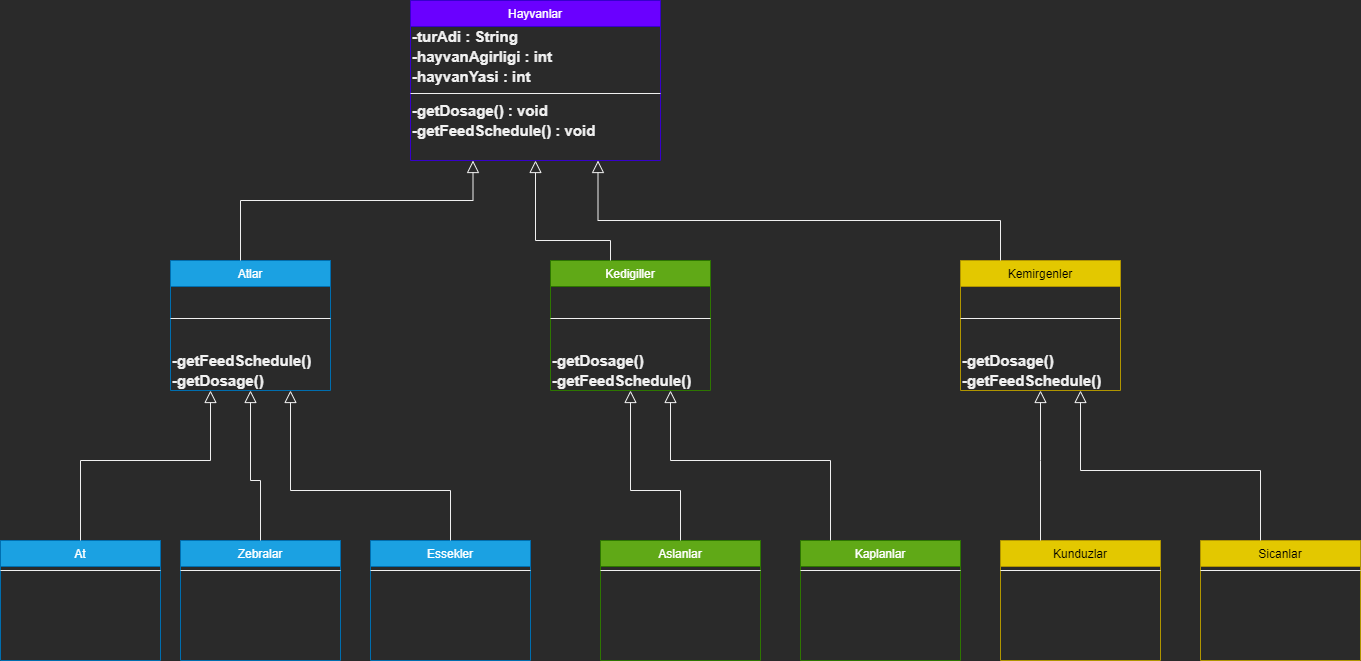

The diagram above was exported from draw.io. Its source (the exported page's mxGraphModel, read from the mxfile embedded in the PNG):
<mxGraphModel dx="1085" dy="739" grid="1" gridSize="10" guides="1" tooltips="1" connect="1" arrows="1" fold="1" page="1" pageScale="1" pageWidth="1654" pageHeight="2336" math="0" shadow="0">
  <root>
    <mxCell id="0" />
    <mxCell id="1" parent="0" />
    <mxCell id="x3e033NfGCIQFae66fqp-108" value="Atlar" style="swimlane;fontStyle=0;align=center;verticalAlign=top;childLayout=stackLayout;horizontal=1;startSize=26;horizontalStack=0;resizeParent=1;resizeLast=0;collapsible=1;marginBottom=0;rounded=0;shadow=0;strokeWidth=1;fillColor=#1ba1e2;strokeColor=#006EAF;fontColor=#ffffff;" parent="1" vertex="1">
      <mxGeometry x="170" y="440" width="160" height="130" as="geometry">
        <mxRectangle x="130" y="380" width="160" height="26" as="alternateBounds" />
      </mxGeometry>
    </mxCell>
    <mxCell id="x3e033NfGCIQFae66fqp-111" value="" style="line;html=1;strokeWidth=1;align=left;verticalAlign=middle;spacingTop=-1;spacingLeft=3;spacingRight=3;rotatable=0;labelPosition=right;points=[];portConstraint=eastwest;" parent="x3e033NfGCIQFae66fqp-108" vertex="1">
      <mxGeometry y="26" width="160" height="64" as="geometry" />
    </mxCell>
    <mxCell id="AqFCDeDJXuneFWd4A7wi-81" value="&lt;b&gt;-getFeedSchedule()&lt;/b&gt;" style="text;html=1;align=left;verticalAlign=middle;resizable=0;points=[];autosize=1;strokeColor=none;fillColor=none;fontSize=15;" vertex="1" parent="x3e033NfGCIQFae66fqp-108">
      <mxGeometry y="90" width="160" height="20" as="geometry" />
    </mxCell>
    <mxCell id="AqFCDeDJXuneFWd4A7wi-80" value="&lt;div style=&quot;&quot;&gt;&lt;span style=&quot;background-color: initial;&quot;&gt;&lt;b&gt;-getDosage()&lt;/b&gt;&lt;/span&gt;&lt;/div&gt;" style="text;html=1;align=left;verticalAlign=middle;resizable=0;points=[];autosize=1;strokeColor=none;fillColor=none;fontSize=15;" vertex="1" parent="x3e033NfGCIQFae66fqp-108">
      <mxGeometry y="110" width="160" height="20" as="geometry" />
    </mxCell>
    <mxCell id="x3e033NfGCIQFae66fqp-114" value="" style="endArrow=block;endSize=10;endFill=0;shadow=0;strokeWidth=1;rounded=0;edgeStyle=elbowEdgeStyle;elbow=vertical;entryX=0.25;entryY=1;entryDx=0;entryDy=0;" parent="1" source="x3e033NfGCIQFae66fqp-108" target="x3e033NfGCIQFae66fqp-119" edge="1">
      <mxGeometry width="160" relative="1" as="geometry">
        <mxPoint x="100" y="673" as="sourcePoint" />
        <mxPoint x="280" y="650" as="targetPoint" />
        <Array as="points">
          <mxPoint x="240" y="380" />
          <mxPoint x="190" y="690" />
          <mxPoint x="290" y="610" />
          <mxPoint x="280" y="640" />
          <mxPoint x="280" y="640" />
        </Array>
      </mxGeometry>
    </mxCell>
    <mxCell id="x3e033NfGCIQFae66fqp-115" value="Kedigiller" style="swimlane;fontStyle=0;align=center;verticalAlign=top;childLayout=stackLayout;horizontal=1;startSize=26;horizontalStack=0;resizeParent=1;resizeLast=0;collapsible=1;marginBottom=0;rounded=0;shadow=0;strokeWidth=1;fillColor=#60a917;strokeColor=#2D7600;fontColor=#ffffff;" parent="1" vertex="1">
      <mxGeometry x="550" y="440" width="160" height="130" as="geometry">
        <mxRectangle x="340" y="380" width="170" height="26" as="alternateBounds" />
      </mxGeometry>
    </mxCell>
    <mxCell id="x3e033NfGCIQFae66fqp-117" value="" style="line;html=1;strokeWidth=1;align=left;verticalAlign=middle;spacingTop=-1;spacingLeft=3;spacingRight=3;rotatable=0;labelPosition=right;points=[];portConstraint=eastwest;" parent="x3e033NfGCIQFae66fqp-115" vertex="1">
      <mxGeometry y="26" width="160" height="64" as="geometry" />
    </mxCell>
    <mxCell id="AqFCDeDJXuneFWd4A7wi-84" value="&lt;div style=&quot;&quot;&gt;&lt;span style=&quot;background-color: initial;&quot;&gt;&lt;b&gt;-getDosage()&lt;/b&gt;&lt;/span&gt;&lt;/div&gt;" style="text;html=1;align=left;verticalAlign=middle;resizable=0;points=[];autosize=1;strokeColor=none;fillColor=none;fontSize=15;" vertex="1" parent="x3e033NfGCIQFae66fqp-115">
      <mxGeometry y="90" width="160" height="20" as="geometry" />
    </mxCell>
    <mxCell id="AqFCDeDJXuneFWd4A7wi-83" value="&lt;b&gt;-getFeedSchedule()&lt;/b&gt;" style="text;html=1;align=left;verticalAlign=middle;resizable=0;points=[];autosize=1;strokeColor=none;fillColor=none;fontSize=15;" vertex="1" parent="x3e033NfGCIQFae66fqp-115">
      <mxGeometry y="110" width="160" height="20" as="geometry" />
    </mxCell>
    <mxCell id="x3e033NfGCIQFae66fqp-118" value="" style="endArrow=block;endSize=10;endFill=0;shadow=0;strokeWidth=1;rounded=0;edgeStyle=elbowEdgeStyle;elbow=vertical;entryX=0.5;entryY=1;entryDx=0;entryDy=0;" parent="1" source="x3e033NfGCIQFae66fqp-115" target="x3e033NfGCIQFae66fqp-119" edge="1">
      <mxGeometry width="160" relative="1" as="geometry">
        <mxPoint x="110" y="843" as="sourcePoint" />
        <mxPoint x="370" y="660" as="targetPoint" />
        <Array as="points">
          <mxPoint x="610" y="420" />
          <mxPoint x="410" y="440" />
          <mxPoint x="160" y="660" />
          <mxPoint x="240" y="780" />
          <mxPoint x="270" y="640" />
        </Array>
      </mxGeometry>
    </mxCell>
    <mxCell id="x3e033NfGCIQFae66fqp-119" value="Hayvanlar" style="swimlane;fontStyle=0;align=center;verticalAlign=top;childLayout=stackLayout;horizontal=1;startSize=26;horizontalStack=0;resizeParent=1;resizeLast=0;collapsible=1;marginBottom=0;rounded=0;shadow=0;strokeWidth=1;fillColor=#6a00ff;strokeColor=#3700CC;fontColor=#ffffff;" parent="1" vertex="1">
      <mxGeometry x="410" y="180" width="250" height="160" as="geometry">
        <mxRectangle x="550" y="140" width="160" height="26" as="alternateBounds" />
      </mxGeometry>
    </mxCell>
    <mxCell id="AqFCDeDJXuneFWd4A7wi-75" value="&lt;b&gt;-turAdi : String&lt;/b&gt;" style="text;html=1;align=left;verticalAlign=middle;resizable=0;points=[];autosize=1;strokeColor=none;fillColor=none;fontSize=15;" vertex="1" parent="x3e033NfGCIQFae66fqp-119">
      <mxGeometry y="26" width="250" height="20" as="geometry" />
    </mxCell>
    <mxCell id="AqFCDeDJXuneFWd4A7wi-76" value="&lt;b&gt;-hayvanAgirligi : int&lt;/b&gt;" style="text;html=1;align=left;verticalAlign=middle;resizable=0;points=[];autosize=1;strokeColor=none;fillColor=none;fontSize=15;" vertex="1" parent="x3e033NfGCIQFae66fqp-119">
      <mxGeometry y="46" width="250" height="20" as="geometry" />
    </mxCell>
    <mxCell id="AqFCDeDJXuneFWd4A7wi-77" value="&lt;b&gt;-hayvanYasi : int&lt;/b&gt;" style="text;html=1;align=left;verticalAlign=middle;resizable=0;points=[];autosize=1;strokeColor=none;fillColor=none;fontSize=15;" vertex="1" parent="x3e033NfGCIQFae66fqp-119">
      <mxGeometry y="66" width="250" height="20" as="geometry" />
    </mxCell>
    <mxCell id="x3e033NfGCIQFae66fqp-125" value="" style="line;html=1;strokeWidth=1;align=left;verticalAlign=middle;spacingTop=-1;spacingLeft=3;spacingRight=3;rotatable=0;labelPosition=right;points=[];portConstraint=eastwest;" parent="x3e033NfGCIQFae66fqp-119" vertex="1">
      <mxGeometry y="86" width="250" height="14" as="geometry" />
    </mxCell>
    <mxCell id="AqFCDeDJXuneFWd4A7wi-78" value="&lt;div style=&quot;&quot;&gt;&lt;span style=&quot;background-color: initial;&quot;&gt;&lt;b&gt;-getDosage() : void&lt;/b&gt;&lt;/span&gt;&lt;/div&gt;" style="text;html=1;align=left;verticalAlign=middle;resizable=0;points=[];autosize=1;strokeColor=none;fillColor=none;fontSize=15;" vertex="1" parent="x3e033NfGCIQFae66fqp-119">
      <mxGeometry y="100" width="250" height="20" as="geometry" />
    </mxCell>
    <mxCell id="AqFCDeDJXuneFWd4A7wi-79" value="&lt;b&gt;-getFeedSchedule() : void&lt;/b&gt;" style="text;html=1;align=left;verticalAlign=middle;resizable=0;points=[];autosize=1;strokeColor=none;fillColor=none;fontSize=15;" vertex="1" parent="x3e033NfGCIQFae66fqp-119">
      <mxGeometry y="120" width="250" height="20" as="geometry" />
    </mxCell>
    <mxCell id="x3e033NfGCIQFae66fqp-152" value="Kemirgenler" style="swimlane;fontStyle=0;align=center;verticalAlign=top;childLayout=stackLayout;horizontal=1;startSize=26;horizontalStack=0;resizeParent=1;resizeLast=0;collapsible=1;marginBottom=0;rounded=0;shadow=0;strokeWidth=1;fillColor=#e3c800;strokeColor=#B09500;fontColor=#000000;" parent="1" vertex="1">
      <mxGeometry x="960" y="440" width="160" height="130" as="geometry">
        <mxRectangle x="550" y="140" width="160" height="26" as="alternateBounds" />
      </mxGeometry>
    </mxCell>
    <mxCell id="x3e033NfGCIQFae66fqp-153" value="" style="line;html=1;strokeWidth=1;align=left;verticalAlign=middle;spacingTop=-1;spacingLeft=3;spacingRight=3;rotatable=0;labelPosition=right;points=[];portConstraint=eastwest;" parent="x3e033NfGCIQFae66fqp-152" vertex="1">
      <mxGeometry y="26" width="160" height="64" as="geometry" />
    </mxCell>
    <mxCell id="AqFCDeDJXuneFWd4A7wi-85" value="&lt;div style=&quot;&quot;&gt;&lt;span style=&quot;background-color: initial;&quot;&gt;&lt;b&gt;-getDosage()&lt;/b&gt;&lt;/span&gt;&lt;/div&gt;" style="text;html=1;align=left;verticalAlign=middle;resizable=0;points=[];autosize=1;strokeColor=none;fillColor=none;fontSize=15;" vertex="1" parent="x3e033NfGCIQFae66fqp-152">
      <mxGeometry y="90" width="160" height="20" as="geometry" />
    </mxCell>
    <mxCell id="AqFCDeDJXuneFWd4A7wi-82" value="&lt;b&gt;-getFeedSchedule()&lt;/b&gt;" style="text;html=1;align=left;verticalAlign=middle;resizable=0;points=[];autosize=1;strokeColor=none;fillColor=none;fontSize=15;" vertex="1" parent="x3e033NfGCIQFae66fqp-152">
      <mxGeometry y="110" width="160" height="20" as="geometry" />
    </mxCell>
    <mxCell id="x3e033NfGCIQFae66fqp-166" value="" style="endArrow=block;endSize=10;endFill=0;shadow=0;strokeWidth=1;rounded=0;edgeStyle=elbowEdgeStyle;elbow=vertical;exitX=0.25;exitY=0;exitDx=0;exitDy=0;entryX=0.75;entryY=1;entryDx=0;entryDy=0;" parent="1" edge="1" target="x3e033NfGCIQFae66fqp-119" source="x3e033NfGCIQFae66fqp-152">
      <mxGeometry width="160" relative="1" as="geometry">
        <mxPoint x="594" y="835" as="sourcePoint" />
        <mxPoint x="430" y="660" as="targetPoint" />
        <Array as="points">
          <mxPoint x="570" y="400" />
          <mxPoint x="480" y="760" />
          <mxPoint x="824" y="702" />
        </Array>
      </mxGeometry>
    </mxCell>
    <mxCell id="AqFCDeDJXuneFWd4A7wi-5" value="At" style="swimlane;fontStyle=0;align=center;verticalAlign=top;childLayout=stackLayout;horizontal=1;startSize=26;horizontalStack=0;resizeParent=1;resizeLast=0;collapsible=1;marginBottom=0;rounded=0;shadow=0;strokeWidth=1;fillColor=#1ba1e2;strokeColor=#006EAF;fontColor=#ffffff;" vertex="1" parent="1">
      <mxGeometry y="720" width="160" height="120" as="geometry">
        <mxRectangle x="130" y="380" width="160" height="26" as="alternateBounds" />
      </mxGeometry>
    </mxCell>
    <mxCell id="AqFCDeDJXuneFWd4A7wi-6" value="" style="line;html=1;strokeWidth=1;align=left;verticalAlign=middle;spacingTop=-1;spacingLeft=3;spacingRight=3;rotatable=0;labelPosition=right;points=[];portConstraint=eastwest;" vertex="1" parent="AqFCDeDJXuneFWd4A7wi-5">
      <mxGeometry y="26" width="160" height="8" as="geometry" />
    </mxCell>
    <mxCell id="AqFCDeDJXuneFWd4A7wi-7" value="Zebralar" style="swimlane;fontStyle=0;align=center;verticalAlign=top;childLayout=stackLayout;horizontal=1;startSize=26;horizontalStack=0;resizeParent=1;resizeLast=0;collapsible=1;marginBottom=0;rounded=0;shadow=0;strokeWidth=1;fillColor=#1ba1e2;strokeColor=#006EAF;fontColor=#ffffff;" vertex="1" parent="1">
      <mxGeometry x="180" y="720" width="160" height="120" as="geometry">
        <mxRectangle x="130" y="380" width="160" height="26" as="alternateBounds" />
      </mxGeometry>
    </mxCell>
    <mxCell id="AqFCDeDJXuneFWd4A7wi-8" value="" style="line;html=1;strokeWidth=1;align=left;verticalAlign=middle;spacingTop=-1;spacingLeft=3;spacingRight=3;rotatable=0;labelPosition=right;points=[];portConstraint=eastwest;" vertex="1" parent="AqFCDeDJXuneFWd4A7wi-7">
      <mxGeometry y="26" width="160" height="8" as="geometry" />
    </mxCell>
    <mxCell id="AqFCDeDJXuneFWd4A7wi-11" value="Essekler" style="swimlane;fontStyle=0;align=center;verticalAlign=top;childLayout=stackLayout;horizontal=1;startSize=26;horizontalStack=0;resizeParent=1;resizeLast=0;collapsible=1;marginBottom=0;rounded=0;shadow=0;strokeWidth=1;fillColor=#1ba1e2;strokeColor=#006EAF;fontColor=#ffffff;" vertex="1" parent="1">
      <mxGeometry x="370" y="720" width="160" height="120" as="geometry">
        <mxRectangle x="130" y="380" width="160" height="26" as="alternateBounds" />
      </mxGeometry>
    </mxCell>
    <mxCell id="AqFCDeDJXuneFWd4A7wi-12" value="" style="line;html=1;strokeWidth=1;align=left;verticalAlign=middle;spacingTop=-1;spacingLeft=3;spacingRight=3;rotatable=0;labelPosition=right;points=[];portConstraint=eastwest;" vertex="1" parent="AqFCDeDJXuneFWd4A7wi-11">
      <mxGeometry y="26" width="160" height="8" as="geometry" />
    </mxCell>
    <mxCell id="AqFCDeDJXuneFWd4A7wi-53" value="" style="endArrow=block;endSize=10;endFill=0;shadow=0;strokeWidth=1;rounded=0;edgeStyle=elbowEdgeStyle;elbow=vertical;entryX=0.25;entryY=1;entryDx=0;entryDy=0;exitX=0.5;exitY=0;exitDx=0;exitDy=0;" edge="1" parent="1" source="AqFCDeDJXuneFWd4A7wi-5" target="x3e033NfGCIQFae66fqp-108">
      <mxGeometry width="160" relative="1" as="geometry">
        <mxPoint x="80" y="710" as="sourcePoint" />
        <mxPoint x="222.5" y="560" as="targetPoint" />
        <Array as="points">
          <mxPoint x="120" y="640" />
          <mxPoint x="-80" y="910" />
          <mxPoint x="20" y="830" />
          <mxPoint x="10" y="860" />
          <mxPoint x="10" y="860" />
        </Array>
      </mxGeometry>
    </mxCell>
    <mxCell id="AqFCDeDJXuneFWd4A7wi-54" value="" style="endArrow=block;endSize=10;endFill=0;shadow=0;strokeWidth=1;rounded=0;edgeStyle=elbowEdgeStyle;elbow=vertical;entryX=0.5;entryY=1;entryDx=0;entryDy=0;exitX=0.5;exitY=0;exitDx=0;exitDy=0;" edge="1" parent="1" source="AqFCDeDJXuneFWd4A7wi-7" target="x3e033NfGCIQFae66fqp-108">
      <mxGeometry width="160" relative="1" as="geometry">
        <mxPoint x="512.5" y="360" as="sourcePoint" />
        <mxPoint x="260" y="460" as="targetPoint" />
        <Array as="points">
          <mxPoint x="300" y="660" />
          <mxPoint x="300" y="660" />
          <mxPoint x="310" y="630" />
          <mxPoint x="210" y="710" />
          <mxPoint x="250" y="640" />
        </Array>
      </mxGeometry>
    </mxCell>
    <mxCell id="AqFCDeDJXuneFWd4A7wi-55" value="" style="endArrow=block;endSize=10;endFill=0;shadow=0;strokeWidth=1;rounded=0;edgeStyle=elbowEdgeStyle;elbow=vertical;entryX=0.75;entryY=1;entryDx=0;entryDy=0;" edge="1" parent="1" source="AqFCDeDJXuneFWd4A7wi-11" target="x3e033NfGCIQFae66fqp-108">
      <mxGeometry width="160" relative="1" as="geometry">
        <mxPoint x="522.5" y="370" as="sourcePoint" />
        <mxPoint x="270" y="470" as="targetPoint" />
        <Array as="points">
          <mxPoint x="310" y="670" />
          <mxPoint x="310" y="670" />
          <mxPoint x="320" y="640" />
          <mxPoint x="220" y="720" />
          <mxPoint x="360" y="630" />
        </Array>
      </mxGeometry>
    </mxCell>
    <mxCell id="AqFCDeDJXuneFWd4A7wi-56" value="Aslanlar" style="swimlane;fontStyle=0;align=center;verticalAlign=top;childLayout=stackLayout;horizontal=1;startSize=26;horizontalStack=0;resizeParent=1;resizeLast=0;collapsible=1;marginBottom=0;rounded=0;shadow=0;strokeWidth=1;fillColor=#60a917;strokeColor=#2D7600;fontColor=#ffffff;" vertex="1" parent="1">
      <mxGeometry x="600" y="720" width="160" height="120" as="geometry">
        <mxRectangle x="340" y="380" width="170" height="26" as="alternateBounds" />
      </mxGeometry>
    </mxCell>
    <mxCell id="AqFCDeDJXuneFWd4A7wi-57" value="" style="line;html=1;strokeWidth=1;align=left;verticalAlign=middle;spacingTop=-1;spacingLeft=3;spacingRight=3;rotatable=0;labelPosition=right;points=[];portConstraint=eastwest;" vertex="1" parent="AqFCDeDJXuneFWd4A7wi-56">
      <mxGeometry y="26" width="160" height="8" as="geometry" />
    </mxCell>
    <mxCell id="AqFCDeDJXuneFWd4A7wi-58" value="Kaplanlar" style="swimlane;fontStyle=0;align=center;verticalAlign=top;childLayout=stackLayout;horizontal=1;startSize=26;horizontalStack=0;resizeParent=1;resizeLast=0;collapsible=1;marginBottom=0;rounded=0;shadow=0;strokeWidth=1;fillColor=#60a917;strokeColor=#2D7600;fontColor=#ffffff;" vertex="1" parent="1">
      <mxGeometry x="800" y="720" width="160" height="120" as="geometry">
        <mxRectangle x="340" y="380" width="170" height="26" as="alternateBounds" />
      </mxGeometry>
    </mxCell>
    <mxCell id="AqFCDeDJXuneFWd4A7wi-59" value="" style="line;html=1;strokeWidth=1;align=left;verticalAlign=middle;spacingTop=-1;spacingLeft=3;spacingRight=3;rotatable=0;labelPosition=right;points=[];portConstraint=eastwest;" vertex="1" parent="AqFCDeDJXuneFWd4A7wi-58">
      <mxGeometry y="26" width="160" height="8" as="geometry" />
    </mxCell>
    <mxCell id="AqFCDeDJXuneFWd4A7wi-60" value="" style="endArrow=block;endSize=10;endFill=0;shadow=0;strokeWidth=1;rounded=0;edgeStyle=elbowEdgeStyle;elbow=vertical;entryX=0.5;entryY=1;entryDx=0;entryDy=0;exitX=0.5;exitY=0;exitDx=0;exitDy=0;" edge="1" parent="1" source="AqFCDeDJXuneFWd4A7wi-56" target="x3e033NfGCIQFae66fqp-115">
      <mxGeometry width="160" relative="1" as="geometry">
        <mxPoint x="565" y="350" as="sourcePoint" />
        <mxPoint x="620" y="490" as="targetPoint" />
        <Array as="points">
          <mxPoint x="650" y="670" />
          <mxPoint x="250" y="790" />
          <mxPoint x="170" y="670" />
          <mxPoint x="420" y="450" />
          <mxPoint x="640" y="680" />
        </Array>
      </mxGeometry>
    </mxCell>
    <mxCell id="AqFCDeDJXuneFWd4A7wi-61" value="" style="endArrow=block;endSize=10;endFill=0;shadow=0;strokeWidth=1;rounded=0;edgeStyle=elbowEdgeStyle;elbow=vertical;entryX=0.75;entryY=1;entryDx=0;entryDy=0;" edge="1" parent="1" source="AqFCDeDJXuneFWd4A7wi-58" target="x3e033NfGCIQFae66fqp-115">
      <mxGeometry width="160" relative="1" as="geometry">
        <mxPoint x="690" y="730" as="sourcePoint" />
        <mxPoint x="680" y="600" as="targetPoint" />
        <Array as="points">
          <mxPoint x="830" y="640" />
          <mxPoint x="290" y="660" />
          <mxPoint x="260" y="800" />
          <mxPoint x="180" y="680" />
          <mxPoint x="430" y="460" />
          <mxPoint x="840" y="640" />
        </Array>
      </mxGeometry>
    </mxCell>
    <mxCell id="AqFCDeDJXuneFWd4A7wi-62" value="Kunduzlar" style="swimlane;fontStyle=0;align=center;verticalAlign=top;childLayout=stackLayout;horizontal=1;startSize=26;horizontalStack=0;resizeParent=1;resizeLast=0;collapsible=1;marginBottom=0;rounded=0;shadow=0;strokeWidth=1;fillColor=#e3c800;strokeColor=#B09500;fontColor=#000000;" vertex="1" parent="1">
      <mxGeometry x="1000" y="720" width="160" height="120" as="geometry">
        <mxRectangle x="550" y="140" width="160" height="26" as="alternateBounds" />
      </mxGeometry>
    </mxCell>
    <mxCell id="AqFCDeDJXuneFWd4A7wi-63" value="" style="line;html=1;strokeWidth=1;align=left;verticalAlign=middle;spacingTop=-1;spacingLeft=3;spacingRight=3;rotatable=0;labelPosition=right;points=[];portConstraint=eastwest;" vertex="1" parent="AqFCDeDJXuneFWd4A7wi-62">
      <mxGeometry y="26" width="160" height="8" as="geometry" />
    </mxCell>
    <mxCell id="AqFCDeDJXuneFWd4A7wi-64" value="Sicanlar" style="swimlane;fontStyle=0;align=center;verticalAlign=top;childLayout=stackLayout;horizontal=1;startSize=26;horizontalStack=0;resizeParent=1;resizeLast=0;collapsible=1;marginBottom=0;rounded=0;shadow=0;strokeWidth=1;fillColor=#e3c800;strokeColor=#B09500;fontColor=#000000;" vertex="1" parent="1">
      <mxGeometry x="1200" y="720" width="160" height="120" as="geometry">
        <mxRectangle x="550" y="140" width="160" height="26" as="alternateBounds" />
      </mxGeometry>
    </mxCell>
    <mxCell id="AqFCDeDJXuneFWd4A7wi-65" value="" style="line;html=1;strokeWidth=1;align=left;verticalAlign=middle;spacingTop=-1;spacingLeft=3;spacingRight=3;rotatable=0;labelPosition=right;points=[];portConstraint=eastwest;" vertex="1" parent="AqFCDeDJXuneFWd4A7wi-64">
      <mxGeometry y="26" width="160" height="8" as="geometry" />
    </mxCell>
    <mxCell id="AqFCDeDJXuneFWd4A7wi-66" value="" style="endArrow=block;endSize=10;endFill=0;shadow=0;strokeWidth=1;rounded=0;edgeStyle=elbowEdgeStyle;elbow=vertical;entryX=0.75;entryY=1;entryDx=0;entryDy=0;" edge="1" parent="1" source="AqFCDeDJXuneFWd4A7wi-64" target="x3e033NfGCIQFae66fqp-152">
      <mxGeometry width="160" relative="1" as="geometry">
        <mxPoint x="840" y="730" as="sourcePoint" />
        <mxPoint x="680" y="570" as="targetPoint" />
        <Array as="points">
          <mxPoint x="1260" y="650" />
          <mxPoint x="300" y="670" />
          <mxPoint x="270" y="810" />
          <mxPoint x="190" y="690" />
          <mxPoint x="440" y="470" />
          <mxPoint x="850" y="650" />
        </Array>
      </mxGeometry>
    </mxCell>
    <mxCell id="AqFCDeDJXuneFWd4A7wi-67" value="" style="endArrow=block;endSize=10;endFill=0;shadow=0;strokeWidth=1;rounded=0;edgeStyle=elbowEdgeStyle;elbow=vertical;entryX=0.5;entryY=1;entryDx=0;entryDy=0;exitX=0.25;exitY=0;exitDx=0;exitDy=0;" edge="1" parent="1" source="AqFCDeDJXuneFWd4A7wi-62" target="x3e033NfGCIQFae66fqp-152">
      <mxGeometry width="160" relative="1" as="geometry">
        <mxPoint x="850" y="740" as="sourcePoint" />
        <mxPoint x="690" y="580" as="targetPoint" />
        <Array as="points">
          <mxPoint x="1000" y="640" />
          <mxPoint x="310" y="680" />
          <mxPoint x="280" y="820" />
          <mxPoint x="200" y="700" />
          <mxPoint x="450" y="480" />
          <mxPoint x="860" y="660" />
        </Array>
      </mxGeometry>
    </mxCell>
  </root>
</mxGraphModel>